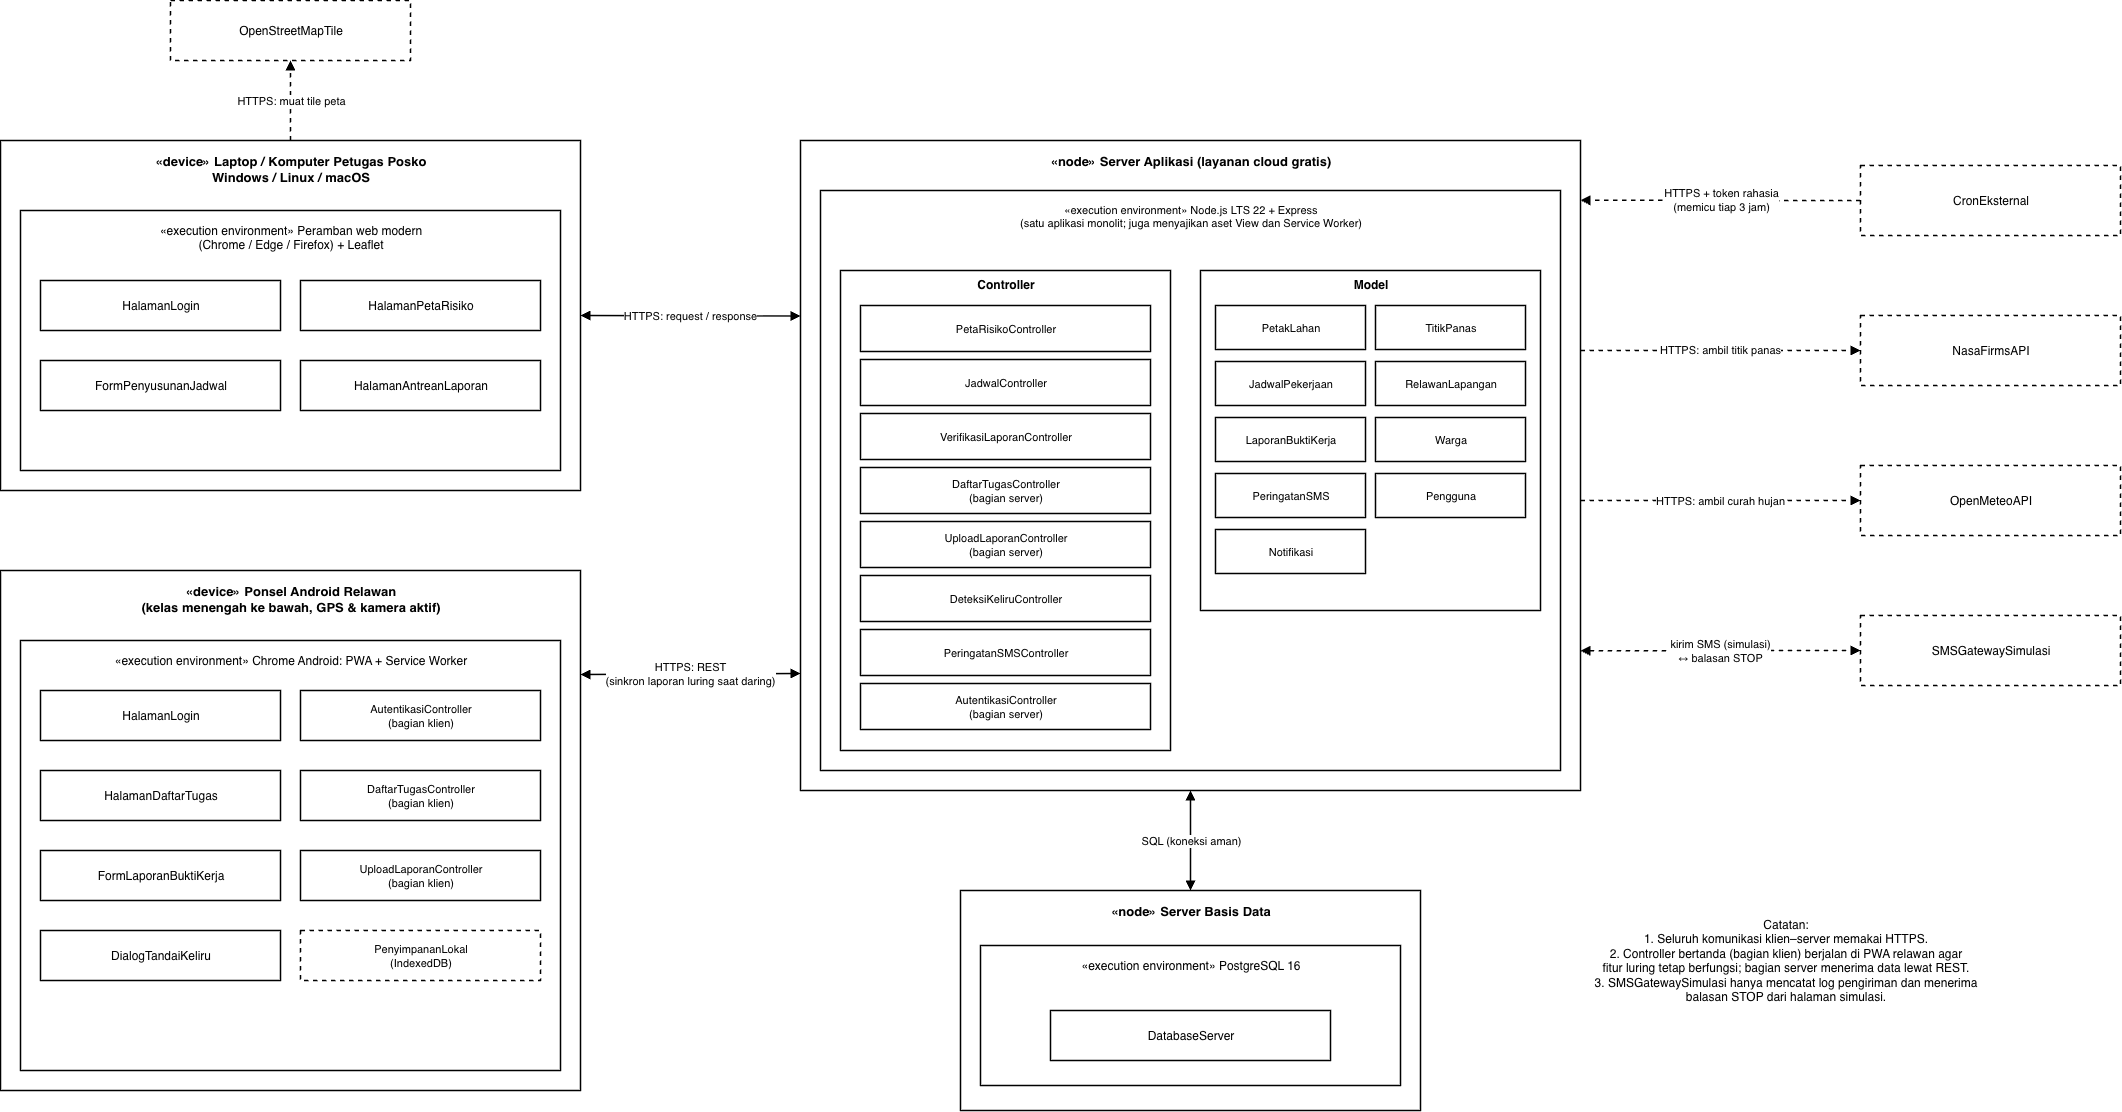

The diagram above was exported from draw.io. Its source (the exported page's mxGraphModel, read from the mxfile embedded in the PNG):
<mxGraphModel dx="2346" dy="1220" grid="1" gridSize="10" guides="1" tooltips="1" connect="1" arrows="1" fold="1" page="1" pageScale="1" pageWidth="2200" pageHeight="1200" math="0" shadow="0">
  <root>
    <mxCell id="0" />
    <mxCell id="1" parent="0" />
    <mxCell id="OpenStreetMapTile" parent="1" style="rounded=0;whiteSpace=wrap;html=1;fillColor=#ffffff;strokeColor=#000000;strokeWidth=1.5;dashed=1;fontSize=12;align=center;" value="OpenStreetMapTile" vertex="1">
      <mxGeometry height="60" width="240" x="210" y="30" as="geometry" />
    </mxCell>
    <mxCell id="lap" parent="1" style="rounded=0;whiteSpace=wrap;html=1;fillColor=#ffffff;strokeColor=#000000;strokeWidth=1.5;fontSize=13;fontStyle=1;verticalAlign=top;align=center;spacingTop=6;" value="«device» Laptop / Komputer Petugas Posko&lt;br&gt;Windows / Linux / macOS" vertex="1">
      <mxGeometry height="350" width="580" x="40" y="170" as="geometry" />
    </mxCell>
    <mxCell id="lapenv" parent="1" style="rounded=0;whiteSpace=wrap;html=1;fillColor=#ffffff;strokeColor=#000000;strokeWidth=1.5;fontSize=12;verticalAlign=top;align=center;spacingTop=6;" value="«execution environment» Peramban web modern&lt;br&gt;(Chrome / Edge / Firefox) + Leaflet" vertex="1">
      <mxGeometry height="260" width="540" x="60" y="240" as="geometry" />
    </mxCell>
    <mxCell id="HalamanLogin" parent="1" style="rounded=0;whiteSpace=wrap;html=1;fillColor=#ffffff;strokeColor=#000000;strokeWidth=1.5;fontSize=12;align=center;" value="HalamanLogin" vertex="1">
      <mxGeometry height="50" width="240" x="80" y="310" as="geometry" />
    </mxCell>
    <mxCell id="HalamanPetaRisiko" parent="1" style="rounded=0;whiteSpace=wrap;html=1;fillColor=#ffffff;strokeColor=#000000;strokeWidth=1.5;fontSize=12;align=center;" value="HalamanPetaRisiko" vertex="1">
      <mxGeometry height="50" width="240" x="340" y="310" as="geometry" />
    </mxCell>
    <mxCell id="FormPenyusunanJadwal" parent="1" style="rounded=0;whiteSpace=wrap;html=1;fillColor=#ffffff;strokeColor=#000000;strokeWidth=1.5;fontSize=12;align=center;" value="FormPenyusunanJadwal" vertex="1">
      <mxGeometry height="50" width="240" x="80" y="390" as="geometry" />
    </mxCell>
    <mxCell id="HalamanAntreanLaporan" parent="1" style="rounded=0;whiteSpace=wrap;html=1;fillColor=#ffffff;strokeColor=#000000;strokeWidth=1.5;fontSize=12;align=center;" value="HalamanAntreanLaporan" vertex="1">
      <mxGeometry height="50" width="240" x="340" y="390" as="geometry" />
    </mxCell>
    <mxCell id="hp" parent="1" style="rounded=0;whiteSpace=wrap;html=1;fillColor=#ffffff;strokeColor=#000000;strokeWidth=1.5;fontSize=13;fontStyle=1;verticalAlign=top;align=center;spacingTop=6;" value="«device» Ponsel Android Relawan&lt;br&gt;(kelas menengah ke bawah, GPS &amp; kamera aktif)" vertex="1">
      <mxGeometry height="520" width="580" x="40" y="600" as="geometry" />
    </mxCell>
    <mxCell id="hpenv" parent="1" style="rounded=0;whiteSpace=wrap;html=1;fillColor=#ffffff;strokeColor=#000000;strokeWidth=1.5;fontSize=12;verticalAlign=top;align=center;spacingTop=6;" value="«execution environment» Chrome Android: PWA + Service Worker" vertex="1">
      <mxGeometry height="430" width="540" x="60" y="670" as="geometry" />
    </mxCell>
    <mxCell id="HalamanLogin2" parent="1" style="rounded=0;whiteSpace=wrap;html=1;fillColor=#ffffff;strokeColor=#000000;strokeWidth=1.5;fontSize=12;align=center;" value="HalamanLogin" vertex="1">
      <mxGeometry height="50" width="240" x="80" y="720" as="geometry" />
    </mxCell>
    <mxCell id="HalamanDaftarTugas" parent="1" style="rounded=0;whiteSpace=wrap;html=1;fillColor=#ffffff;strokeColor=#000000;strokeWidth=1.5;fontSize=12;align=center;" value="HalamanDaftarTugas" vertex="1">
      <mxGeometry height="50" width="240" x="80" y="800" as="geometry" />
    </mxCell>
    <mxCell id="FormLaporanBuktiKerja" parent="1" style="rounded=0;whiteSpace=wrap;html=1;fillColor=#ffffff;strokeColor=#000000;strokeWidth=1.5;fontSize=12;align=center;" value="FormLaporanBuktiKerja" vertex="1">
      <mxGeometry height="50" width="240" x="80" y="880" as="geometry" />
    </mxCell>
    <mxCell id="DialogTandaiKeliru" parent="1" style="rounded=0;whiteSpace=wrap;html=1;fillColor=#ffffff;strokeColor=#000000;strokeWidth=1.5;fontSize=12;align=center;" value="DialogTandaiKeliru" vertex="1">
      <mxGeometry height="50" width="240" x="80" y="960" as="geometry" />
    </mxCell>
    <mxCell id="AutentikasiController2" parent="1" style="rounded=0;whiteSpace=wrap;html=1;fillColor=#ffffff;strokeColor=#000000;strokeWidth=1.5;fontSize=11;align=center;" value="AutentikasiController&lt;br&gt;(bagian klien)" vertex="1">
      <mxGeometry height="50" width="240" x="340" y="720" as="geometry" />
    </mxCell>
    <mxCell id="DaftarTugasController2" parent="1" style="rounded=0;whiteSpace=wrap;html=1;fillColor=#ffffff;strokeColor=#000000;strokeWidth=1.5;fontSize=11;align=center;" value="DaftarTugasController&lt;br&gt;(bagian klien)" vertex="1">
      <mxGeometry height="50" width="240" x="340" y="800" as="geometry" />
    </mxCell>
    <mxCell id="UploadLaporanController2" parent="1" style="rounded=0;whiteSpace=wrap;html=1;fillColor=#ffffff;strokeColor=#000000;strokeWidth=1.5;fontSize=11;align=center;" value="UploadLaporanController&lt;br&gt;(bagian klien)" vertex="1">
      <mxGeometry height="50" width="240" x="340" y="880" as="geometry" />
    </mxCell>
    <mxCell id="PenyimpananLokal" parent="1" style="rounded=0;whiteSpace=wrap;html=1;fillColor=#ffffff;strokeColor=#000000;strokeWidth=1.5;dashed=1;fontSize=11;align=center;" value="PenyimpananLokal&lt;br&gt;(IndexedDB)" vertex="1">
      <mxGeometry height="50" width="240" x="340" y="960" as="geometry" />
    </mxCell>
    <mxCell id="srv" parent="1" style="rounded=0;whiteSpace=wrap;html=1;fillColor=#ffffff;strokeColor=#000000;strokeWidth=1.5;fontSize=13;fontStyle=1;verticalAlign=top;align=center;spacingTop=6;" value="«node» Server Aplikasi (layanan cloud gratis)" vertex="1">
      <mxGeometry height="650" width="780" x="840" y="170" as="geometry" />
    </mxCell>
    <mxCell id="srvenv" parent="1" style="rounded=0;whiteSpace=wrap;html=1;fillColor=#ffffff;strokeColor=#000000;strokeWidth=1.5;fontSize=11;verticalAlign=top;align=center;spacingTop=6;" value="«execution environment» Node.js LTS 22 + Express&lt;br&gt;(satu aplikasi monolit; juga menyajikan aset View dan Service Worker)" vertex="1">
      <mxGeometry height="580" width="740" x="860" y="220" as="geometry" />
    </mxCell>
    <mxCell id="gc" parent="1" style="rounded=0;whiteSpace=wrap;html=1;fillColor=#ffffff;strokeColor=#000000;strokeWidth=1.5;fontSize=12;fontStyle=1;verticalAlign=top;align=center;" value="Controller" vertex="1">
      <mxGeometry height="480" width="330" x="880" y="300" as="geometry" />
    </mxCell>
    <mxCell id="gm" parent="1" style="rounded=0;whiteSpace=wrap;html=1;fillColor=#ffffff;strokeColor=#000000;strokeWidth=1.5;fontSize=12;fontStyle=1;verticalAlign=top;align=center;" value="Model" vertex="1">
      <mxGeometry height="340" width="340" x="1240" y="300" as="geometry" />
    </mxCell>
    <mxCell id="PetaRisikoController" parent="1" style="rounded=0;whiteSpace=wrap;html=1;fillColor=#ffffff;strokeColor=#000000;strokeWidth=1.5;fontSize=11;align=center;" value="PetaRisikoController" vertex="1">
      <mxGeometry height="46" width="290" x="900" y="335" as="geometry" />
    </mxCell>
    <mxCell id="JadwalController" parent="1" style="rounded=0;whiteSpace=wrap;html=1;fillColor=#ffffff;strokeColor=#000000;strokeWidth=1.5;fontSize=11;align=center;" value="JadwalController" vertex="1">
      <mxGeometry height="46" width="290" x="900" y="389" as="geometry" />
    </mxCell>
    <mxCell id="VerifikasiLaporanController" parent="1" style="rounded=0;whiteSpace=wrap;html=1;fillColor=#ffffff;strokeColor=#000000;strokeWidth=1.5;fontSize=11;align=center;" value="VerifikasiLaporanController" vertex="1">
      <mxGeometry height="46" width="290" x="900" y="443" as="geometry" />
    </mxCell>
    <mxCell id="DaftarTugasController" parent="1" style="rounded=0;whiteSpace=wrap;html=1;fillColor=#ffffff;strokeColor=#000000;strokeWidth=1.5;fontSize=11;align=center;" value="DaftarTugasController&lt;br&gt;(bagian server)" vertex="1">
      <mxGeometry height="46" width="290" x="900" y="497" as="geometry" />
    </mxCell>
    <mxCell id="UploadLaporanController" parent="1" style="rounded=0;whiteSpace=wrap;html=1;fillColor=#ffffff;strokeColor=#000000;strokeWidth=1.5;fontSize=11;align=center;" value="UploadLaporanController&lt;br&gt;(bagian server)" vertex="1">
      <mxGeometry height="46" width="290" x="900" y="551" as="geometry" />
    </mxCell>
    <mxCell id="DeteksiKeliruController" parent="1" style="rounded=0;whiteSpace=wrap;html=1;fillColor=#ffffff;strokeColor=#000000;strokeWidth=1.5;fontSize=11;align=center;" value="DeteksiKeliruController" vertex="1">
      <mxGeometry height="46" width="290" x="900" y="605" as="geometry" />
    </mxCell>
    <mxCell id="PeringatanSMSController" parent="1" style="rounded=0;whiteSpace=wrap;html=1;fillColor=#ffffff;strokeColor=#000000;strokeWidth=1.5;fontSize=11;align=center;" value="PeringatanSMSController" vertex="1">
      <mxGeometry height="46" width="290" x="900" y="659" as="geometry" />
    </mxCell>
    <mxCell id="AutentikasiController" parent="1" style="rounded=0;whiteSpace=wrap;html=1;fillColor=#ffffff;strokeColor=#000000;strokeWidth=1.5;fontSize=11;align=center;" value="AutentikasiController&lt;br&gt;(bagian server)" vertex="1">
      <mxGeometry height="46" width="290" x="900" y="713" as="geometry" />
    </mxCell>
    <mxCell id="PetakLahan" parent="1" style="rounded=0;whiteSpace=wrap;html=1;fillColor=#ffffff;strokeColor=#000000;strokeWidth=1.5;fontSize=11;align=center;" value="PetakLahan" vertex="1">
      <mxGeometry height="44" width="150" x="1255" y="335" as="geometry" />
    </mxCell>
    <mxCell id="TitikPanas" parent="1" style="rounded=0;whiteSpace=wrap;html=1;fillColor=#ffffff;strokeColor=#000000;strokeWidth=1.5;fontSize=11;align=center;" value="TitikPanas" vertex="1">
      <mxGeometry height="44" width="150" x="1415" y="335" as="geometry" />
    </mxCell>
    <mxCell id="JadwalPekerjaan" parent="1" style="rounded=0;whiteSpace=wrap;html=1;fillColor=#ffffff;strokeColor=#000000;strokeWidth=1.5;fontSize=11;align=center;" value="JadwalPekerjaan" vertex="1">
      <mxGeometry height="44" width="150" x="1255" y="391" as="geometry" />
    </mxCell>
    <mxCell id="RelawanLapangan" parent="1" style="rounded=0;whiteSpace=wrap;html=1;fillColor=#ffffff;strokeColor=#000000;strokeWidth=1.5;fontSize=11;align=center;" value="RelawanLapangan" vertex="1">
      <mxGeometry height="44" width="150" x="1415" y="391" as="geometry" />
    </mxCell>
    <mxCell id="LaporanBuktiKerja" parent="1" style="rounded=0;whiteSpace=wrap;html=1;fillColor=#ffffff;strokeColor=#000000;strokeWidth=1.5;fontSize=11;align=center;" value="LaporanBuktiKerja" vertex="1">
      <mxGeometry height="44" width="150" x="1255" y="447" as="geometry" />
    </mxCell>
    <mxCell id="Warga" parent="1" style="rounded=0;whiteSpace=wrap;html=1;fillColor=#ffffff;strokeColor=#000000;strokeWidth=1.5;fontSize=11;align=center;" value="Warga" vertex="1">
      <mxGeometry height="44" width="150" x="1415" y="447" as="geometry" />
    </mxCell>
    <mxCell id="PeringatanSMS" parent="1" style="rounded=0;whiteSpace=wrap;html=1;fillColor=#ffffff;strokeColor=#000000;strokeWidth=1.5;fontSize=11;align=center;" value="PeringatanSMS" vertex="1">
      <mxGeometry height="44" width="150" x="1255" y="503" as="geometry" />
    </mxCell>
    <mxCell id="Pengguna" parent="1" style="rounded=0;whiteSpace=wrap;html=1;fillColor=#ffffff;strokeColor=#000000;strokeWidth=1.5;fontSize=11;align=center;" value="Pengguna" vertex="1">
      <mxGeometry height="44" width="150" x="1415" y="503" as="geometry" />
    </mxCell>
    <mxCell id="Notifikasi" parent="1" style="rounded=0;whiteSpace=wrap;html=1;fillColor=#ffffff;strokeColor=#000000;strokeWidth=1.5;fontSize=11;align=center;" value="Notifikasi" vertex="1">
      <mxGeometry height="44" width="150" x="1255" y="559" as="geometry" />
    </mxCell>
    <mxCell id="db" parent="1" style="rounded=0;whiteSpace=wrap;html=1;fillColor=#ffffff;strokeColor=#000000;strokeWidth=1.5;fontSize=13;fontStyle=1;verticalAlign=top;align=center;spacingTop=6;" value="«node» Server Basis Data" vertex="1">
      <mxGeometry height="220" width="460" x="1000" y="920" as="geometry" />
    </mxCell>
    <mxCell id="dbenv" parent="1" style="rounded=0;whiteSpace=wrap;html=1;fillColor=#ffffff;strokeColor=#000000;strokeWidth=1.5;fontSize=12;verticalAlign=top;align=center;spacingTop=6;" value="«execution environment» PostgreSQL 16" vertex="1">
      <mxGeometry height="140" width="420" x="1020" y="975" as="geometry" />
    </mxCell>
    <mxCell id="DatabaseServer" parent="1" style="rounded=0;whiteSpace=wrap;html=1;fillColor=#ffffff;strokeColor=#000000;strokeWidth=1.5;fontSize=12;align=center;" value="DatabaseServer" vertex="1">
      <mxGeometry height="50" width="280" x="1090" y="1040" as="geometry" />
    </mxCell>
    <mxCell id="CronEksternal" parent="1" style="rounded=0;whiteSpace=wrap;html=1;fillColor=#ffffff;strokeColor=#000000;strokeWidth=1.5;dashed=1;fontSize=12;align=center;" value="CronEksternal" vertex="1">
      <mxGeometry height="70" width="260" x="1900" y="195" as="geometry" />
    </mxCell>
    <mxCell id="NasaFirmsAPI" parent="1" style="rounded=0;whiteSpace=wrap;html=1;fillColor=#ffffff;strokeColor=#000000;strokeWidth=1.5;dashed=1;fontSize=12;align=center;" value="NasaFirmsAPI" vertex="1">
      <mxGeometry height="70" width="260" x="1900" y="345" as="geometry" />
    </mxCell>
    <mxCell id="OpenMeteoAPI" parent="1" style="rounded=0;whiteSpace=wrap;html=1;fillColor=#ffffff;strokeColor=#000000;strokeWidth=1.5;dashed=1;fontSize=12;align=center;" value="OpenMeteoAPI" vertex="1">
      <mxGeometry height="70" width="260" x="1900" y="495" as="geometry" />
    </mxCell>
    <mxCell id="SMSGatewaySimulasi" parent="1" style="rounded=0;whiteSpace=wrap;html=1;fillColor=#ffffff;strokeColor=#000000;strokeWidth=1.5;dashed=1;fontSize=12;align=center;" value="SMSGatewaySimulasi" vertex="1">
      <mxGeometry height="70" width="260" x="1900" y="645" as="geometry" />
    </mxCell>
    <mxCell id="nt" parent="1" style="text;html=1;whiteSpace=wrap;strokeColor=none;fillColor=none;fontSize=12;align=center;verticalAlign=top;" value="Catatan:&lt;br&gt;1. Seluruh komunikasi klien–server memakai HTTPS.&lt;br&gt;2. Controller bertanda (bagian klien) berjalan di PWA relawan agar&lt;br&gt;fitur luring tetap berfungsi; bagian server menerima data lewat REST.&lt;br&gt;3. SMSGatewaySimulasi hanya mencatat log pengiriman dan menerima&lt;br&gt;balasan STOP dari halaman simulasi." vertex="1">
      <mxGeometry height="200" width="650" x="1500" y="940" as="geometry" />
    </mxCell>
    <mxCell id="e0" edge="1" parent="1" source="lap" style="html=1;rounded=0;fontSize=11;fontColor=#000000;labelBackgroundColor=#ffffff;strokeColor=#000000;strokeWidth=1.5;exitX=1;exitY=0.5;exitDx=0;exitDy=0;entryX=0;entryY=0.27;entryDx=0;entryDy=0;endArrow=block;endFill=1;startArrow=block;startFill=1;" target="srv" value="HTTPS: request / response">
      <mxGeometry relative="1" as="geometry" />
    </mxCell>
    <mxCell id="e1" edge="1" parent="1" source="hp" style="html=1;rounded=0;fontSize=11;fontColor=#000000;labelBackgroundColor=#ffffff;strokeColor=#000000;strokeWidth=1.5;exitX=1;exitY=0.2;exitDx=0;exitDy=0;entryX=0;entryY=0.82;entryDx=0;entryDy=0;endArrow=block;endFill=1;startArrow=block;startFill=1;" target="srv" value="HTTPS: REST&lt;br&gt;(sinkron laporan luring saat daring)">
      <mxGeometry relative="1" as="geometry" />
    </mxCell>
    <mxCell id="e2" edge="1" parent="1" source="srv" style="html=1;rounded=0;fontSize=11;fontColor=#000000;labelBackgroundColor=#ffffff;strokeColor=#000000;strokeWidth=1.5;exitX=0.5;exitY=1;exitDx=0;exitDy=0;entryX=0.5;entryY=0;entryDx=0;entryDy=0;endArrow=block;endFill=1;startArrow=block;startFill=1;" target="db" value="SQL (koneksi aman)">
      <mxGeometry relative="1" as="geometry" />
    </mxCell>
    <mxCell id="e3" edge="1" parent="1" source="lap" style="html=1;rounded=0;fontSize=11;fontColor=#000000;labelBackgroundColor=#ffffff;strokeColor=#000000;strokeWidth=1.5;exitX=0.5;exitY=0;exitDx=0;exitDy=0;entryX=0.5;entryY=1;entryDx=0;entryDy=0;endArrow=block;endFill=1;dashed=1;" target="OpenStreetMapTile" value="HTTPS: muat tile peta">
      <mxGeometry relative="1" as="geometry" />
    </mxCell>
    <mxCell id="e4" edge="1" parent="1" source="CronEksternal" style="html=1;rounded=0;fontSize=11;fontColor=#000000;labelBackgroundColor=#ffffff;strokeColor=#000000;strokeWidth=1.5;exitX=0;exitY=0.5;exitDx=0;exitDy=0;entryX=1;entryY=0.092;entryDx=0;entryDy=0;endArrow=block;endFill=1;dashed=1;" target="srv" value="HTTPS + token rahasia&lt;br&gt;(memicu tiap 3 jam)">
      <mxGeometry relative="1" as="geometry" />
    </mxCell>
    <mxCell id="e5" edge="1" parent="1" source="srv" style="html=1;rounded=0;fontSize=11;fontColor=#000000;labelBackgroundColor=#ffffff;strokeColor=#000000;strokeWidth=1.5;exitX=1;exitY=0.323;exitDx=0;exitDy=0;entryX=0;entryY=0.5;entryDx=0;entryDy=0;endArrow=block;endFill=1;dashed=1;" target="NasaFirmsAPI" value="HTTPS: ambil titik panas">
      <mxGeometry relative="1" as="geometry" />
    </mxCell>
    <mxCell id="e6" edge="1" parent="1" source="srv" style="html=1;rounded=0;fontSize=11;fontColor=#000000;labelBackgroundColor=#ffffff;strokeColor=#000000;strokeWidth=1.5;exitX=1;exitY=0.554;exitDx=0;exitDy=0;entryX=0;entryY=0.5;entryDx=0;entryDy=0;endArrow=block;endFill=1;dashed=1;" target="OpenMeteoAPI" value="HTTPS: ambil curah hujan">
      <mxGeometry relative="1" as="geometry" />
    </mxCell>
    <mxCell id="e7" edge="1" parent="1" source="srv" style="html=1;rounded=0;fontSize=11;fontColor=#000000;labelBackgroundColor=#ffffff;strokeColor=#000000;strokeWidth=1.5;exitX=1;exitY=0.785;exitDx=0;exitDy=0;entryX=0;entryY=0.5;entryDx=0;entryDy=0;endArrow=block;endFill=1;startArrow=block;startFill=1;dashed=1;" target="SMSGatewaySimulasi" value="kirim SMS (simulasi)&lt;br&gt;↔ balasan STOP">
      <mxGeometry relative="1" as="geometry" />
    </mxCell>
  </root>
</mxGraphModel>